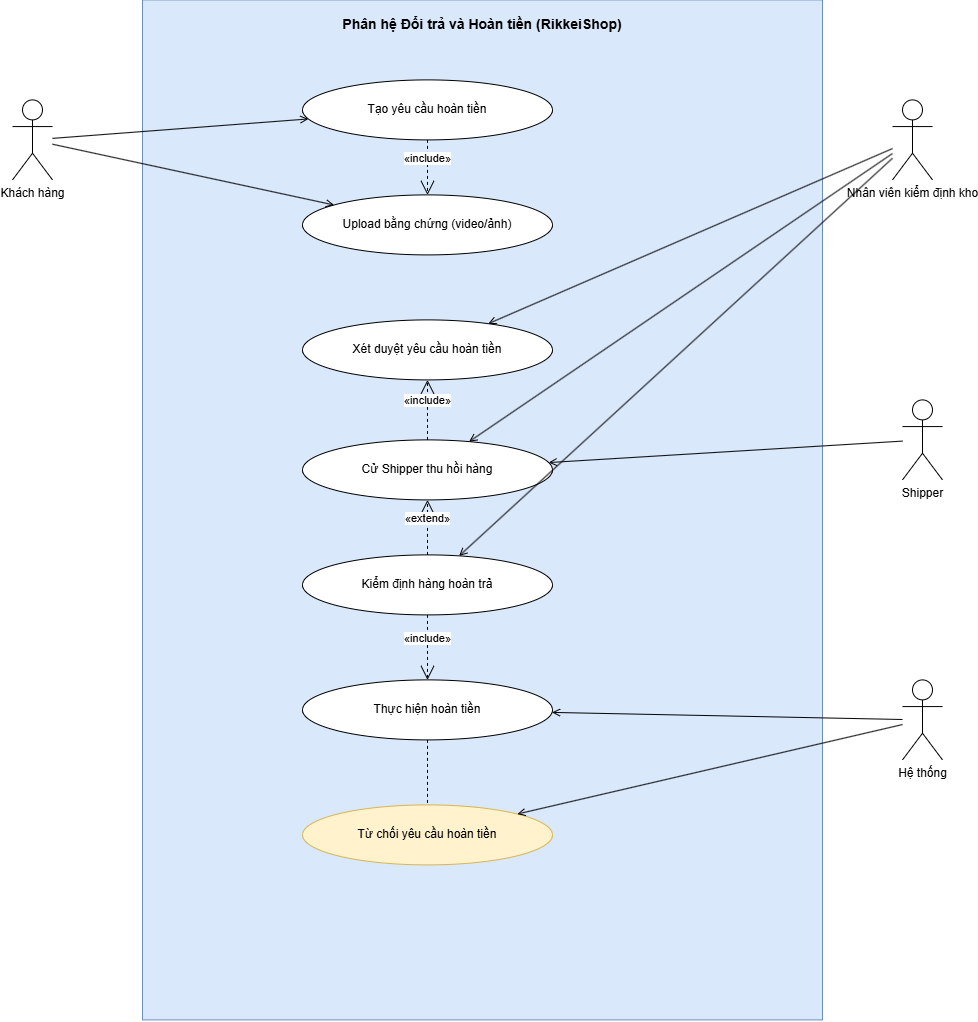

The diagram above was exported from draw.io. Its source (the exported page's mxGraphModel, read from the mxfile embedded in the PNG):
<mxGraphModel dx="858" dy="553" grid="1" gridSize="10" guides="1" tooltips="1" connect="1" arrows="1" fold="1" page="1" pageScale="1" pageWidth="850" pageHeight="1100" math="0" shadow="0">
  <root>
    <mxCell id="0" />
    <mxCell id="1" parent="0" />
    <mxCell id="AOUt9IT9WBcYrgsqY3zE-1" parent="1" style="shape=rect;html=1;whiteSpace=wrap;fillColor=#dae8fc;strokeColor=#6c8ebf;verticalAlign=top;fontStyle=1;fontSize=14;align=center;spacingTop=10;" value="Phân hệ Đổi trả và Hoàn tiền (RikkeiShop)" vertex="1">
      <mxGeometry height="1020" width="680" x="160" y="20" as="geometry" />
    </mxCell>
    <mxCell id="AOUt9IT9WBcYrgsqY3zE-2" parent="1" style="shape=umlActor;verticalLabelPosition=bottom;verticalAlign=top;html=1;outlineConnect=0;" value="Khách hàng" vertex="1">
      <mxGeometry height="80" width="40" x="30" y="120" as="geometry" />
    </mxCell>
    <mxCell id="AOUt9IT9WBcYrgsqY3zE-3" parent="1" style="shape=umlActor;verticalLabelPosition=bottom;verticalAlign=top;html=1;outlineConnect=0;" value="Nhân viên kiểm định kho" vertex="1">
      <mxGeometry height="80" width="40" x="910" y="120" as="geometry" />
    </mxCell>
    <mxCell id="AOUt9IT9WBcYrgsqY3zE-4" parent="1" style="shape=umlActor;verticalLabelPosition=bottom;verticalAlign=top;html=1;outlineConnect=0;" value="Shipper" vertex="1">
      <mxGeometry height="80" width="40" x="920" y="420" as="geometry" />
    </mxCell>
    <mxCell id="AOUt9IT9WBcYrgsqY3zE-5" parent="1" style="shape=umlActor;verticalLabelPosition=bottom;verticalAlign=top;html=1;outlineConnect=0;" value="Hệ thống" vertex="1">
      <mxGeometry height="80" width="40" x="920" y="700" as="geometry" />
    </mxCell>
    <mxCell id="AOUt9IT9WBcYrgsqY3zE-6" parent="1" style="ellipse;whiteSpace=wrap;html=1;fillColor=#ffffff;strokeColor=#000000;" value="Tạo yêu cầu hoàn tiền" vertex="1">
      <mxGeometry height="60" width="250" x="320" y="100" as="geometry" />
    </mxCell>
    <mxCell id="AOUt9IT9WBcYrgsqY3zE-7" parent="1" style="ellipse;whiteSpace=wrap;html=1;fillColor=#ffffff;strokeColor=#000000;" value="Upload bằng chứng (video/ảnh)" vertex="1">
      <mxGeometry height="60" width="250" x="320" y="215" as="geometry" />
    </mxCell>
    <mxCell id="AOUt9IT9WBcYrgsqY3zE-8" parent="1" style="ellipse;whiteSpace=wrap;html=1;fillColor=#ffffff;strokeColor=#000000;" value="Xét duyệt yêu cầu hoàn tiền" vertex="1">
      <mxGeometry height="60" width="250" x="320" y="340" as="geometry" />
    </mxCell>
    <mxCell id="AOUt9IT9WBcYrgsqY3zE-9" parent="1" style="ellipse;whiteSpace=wrap;html=1;fillColor=#ffffff;strokeColor=#000000;" value="Cử Shipper thu hồi hàng" vertex="1">
      <mxGeometry height="60" width="250" x="320" y="460" as="geometry" />
    </mxCell>
    <mxCell id="AOUt9IT9WBcYrgsqY3zE-10" parent="1" style="ellipse;whiteSpace=wrap;html=1;fillColor=#ffffff;strokeColor=#000000;" value="Kiểm định hàng hoàn trả" vertex="1">
      <mxGeometry height="60" width="250" x="320" y="575" as="geometry" />
    </mxCell>
    <mxCell id="AOUt9IT9WBcYrgsqY3zE-11" parent="1" style="ellipse;whiteSpace=wrap;html=1;fillColor=#ffffff;strokeColor=#000000;" value="Thực hiện hoàn tiền" vertex="1">
      <mxGeometry height="60" width="250" x="320" y="700" as="geometry" />
    </mxCell>
    <mxCell id="AOUt9IT9WBcYrgsqY3zE-12" parent="1" style="ellipse;whiteSpace=wrap;html=1;fillColor=#fff2cc;strokeColor=#d6b656;" value="Từ chối yêu cầu hoàn tiền" vertex="1">
      <mxGeometry height="60" width="250" x="320" y="825" as="geometry" />
    </mxCell>
    <mxCell id="AOUt9IT9WBcYrgsqY3zE-13" edge="1" parent="1" source="AOUt9IT9WBcYrgsqY3zE-6" style="edgeStyle=none;html=1;endArrow=open;endSize=12;dashed=1;verticalAlign=bottom;labelBackgroundColor=#ffffff;" target="AOUt9IT9WBcYrgsqY3zE-7" value="&amp;laquo;include&amp;raquo;">
      <mxGeometry relative="1" as="geometry" />
    </mxCell>
    <mxCell id="AOUt9IT9WBcYrgsqY3zE-14" edge="1" parent="1" source="AOUt9IT9WBcYrgsqY3zE-9" style="edgeStyle=none;html=1;endArrow=open;endSize=12;dashed=1;verticalAlign=bottom;labelBackgroundColor=#ffffff;" target="AOUt9IT9WBcYrgsqY3zE-8" value="&amp;laquo;include&amp;raquo;">
      <mxGeometry relative="1" as="geometry" />
    </mxCell>
    <mxCell id="AOUt9IT9WBcYrgsqY3zE-15" edge="1" parent="1" source="AOUt9IT9WBcYrgsqY3zE-10" style="edgeStyle=none;html=1;endArrow=open;endSize=12;dashed=1;verticalAlign=bottom;labelBackgroundColor=#ffffff;" target="AOUt9IT9WBcYrgsqY3zE-9" value="&amp;laquo;extend&amp;raquo;">
      <mxGeometry relative="1" as="geometry" />
    </mxCell>
    <mxCell id="AOUt9IT9WBcYrgsqY3zE-16" edge="1" parent="1" source="AOUt9IT9WBcYrgsqY3zE-10" style="edgeStyle=none;html=1;endArrow=open;endSize=12;dashed=1;verticalAlign=bottom;labelBackgroundColor=#ffffff;" target="AOUt9IT9WBcYrgsqY3zE-11" value="&amp;laquo;include&amp;raquo;">
      <mxGeometry relative="1" as="geometry" />
    </mxCell>
    <mxCell id="AOUt9IT9WBcYrgsqY3zE-17" edge="1" parent="1" source="AOUt9IT9WBcYrgsqY3zE-11" style="edgeStyle=none;html=1;endArrow=none;dashed=1;" target="AOUt9IT9WBcYrgsqY3zE-12">
      <mxGeometry relative="1" as="geometry" />
    </mxCell>
    <mxCell id="AOUt9IT9WBcYrgsqY3zE-18" edge="1" parent="1" source="AOUt9IT9WBcYrgsqY3zE-2" style="endArrow=open;endFill=1;html=1;" target="AOUt9IT9WBcYrgsqY3zE-6">
      <mxGeometry relative="1" as="geometry" />
    </mxCell>
    <mxCell id="AOUt9IT9WBcYrgsqY3zE-19" edge="1" parent="1" source="AOUt9IT9WBcYrgsqY3zE-2" style="endArrow=open;endFill=1;html=1;" target="AOUt9IT9WBcYrgsqY3zE-7">
      <mxGeometry relative="1" as="geometry" />
    </mxCell>
    <mxCell id="AOUt9IT9WBcYrgsqY3zE-20" edge="1" parent="1" source="AOUt9IT9WBcYrgsqY3zE-3" style="endArrow=open;endFill=1;html=1;" target="AOUt9IT9WBcYrgsqY3zE-8">
      <mxGeometry relative="1" as="geometry" />
    </mxCell>
    <mxCell id="AOUt9IT9WBcYrgsqY3zE-21" edge="1" parent="1" source="AOUt9IT9WBcYrgsqY3zE-3" style="endArrow=open;endFill=1;html=1;" target="AOUt9IT9WBcYrgsqY3zE-9">
      <mxGeometry relative="1" as="geometry" />
    </mxCell>
    <mxCell id="AOUt9IT9WBcYrgsqY3zE-22" edge="1" parent="1" source="AOUt9IT9WBcYrgsqY3zE-3" style="endArrow=open;endFill=1;html=1;" target="AOUt9IT9WBcYrgsqY3zE-10">
      <mxGeometry relative="1" as="geometry" />
    </mxCell>
    <mxCell id="AOUt9IT9WBcYrgsqY3zE-23" edge="1" parent="1" source="AOUt9IT9WBcYrgsqY3zE-4" style="endArrow=open;endFill=1;html=1;" target="AOUt9IT9WBcYrgsqY3zE-9">
      <mxGeometry relative="1" as="geometry" />
    </mxCell>
    <mxCell id="AOUt9IT9WBcYrgsqY3zE-24" edge="1" parent="1" source="AOUt9IT9WBcYrgsqY3zE-5" style="endArrow=open;endFill=1;html=1;" target="AOUt9IT9WBcYrgsqY3zE-11">
      <mxGeometry relative="1" as="geometry" />
    </mxCell>
    <mxCell id="AOUt9IT9WBcYrgsqY3zE-25" edge="1" parent="1" source="AOUt9IT9WBcYrgsqY3zE-5" style="endArrow=open;endFill=1;html=1;" target="AOUt9IT9WBcYrgsqY3zE-12">
      <mxGeometry relative="1" as="geometry" />
    </mxCell>
  </root>
</mxGraphModel>